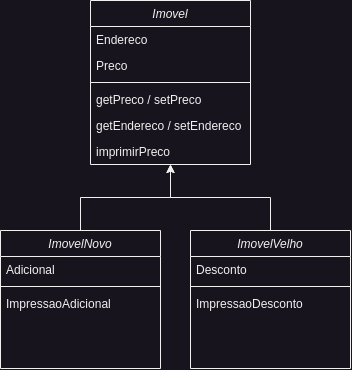

The diagram above was exported from draw.io. Its source (the exported page's mxGraphModel, read from the mxfile embedded in the PNG):
<mxGraphModel dx="875" dy="515" grid="1" gridSize="10" guides="1" tooltips="1" connect="1" arrows="1" fold="1" page="1" pageScale="1" pageWidth="827" pageHeight="1169" math="0" shadow="0">
  <root>
    <mxCell id="WIyWlLk6GJQsqaUBKTNV-0" />
    <mxCell id="WIyWlLk6GJQsqaUBKTNV-1" parent="WIyWlLk6GJQsqaUBKTNV-0" />
    <mxCell id="zkfFHV4jXpPFQw0GAbJ--0" value="Imovel" style="swimlane;fontStyle=2;align=center;verticalAlign=top;childLayout=stackLayout;horizontal=1;startSize=26;horizontalStack=0;resizeParent=1;resizeLast=0;collapsible=1;marginBottom=0;rounded=0;shadow=0;strokeWidth=1;" parent="WIyWlLk6GJQsqaUBKTNV-1" vertex="1">
      <mxGeometry x="210" y="140" width="160" height="164" as="geometry">
        <mxRectangle x="230" y="140" width="160" height="26" as="alternateBounds" />
      </mxGeometry>
    </mxCell>
    <mxCell id="zkfFHV4jXpPFQw0GAbJ--1" value="Endereco" style="text;align=left;verticalAlign=top;spacingLeft=4;spacingRight=4;overflow=hidden;rotatable=0;points=[[0,0.5],[1,0.5]];portConstraint=eastwest;" parent="zkfFHV4jXpPFQw0GAbJ--0" vertex="1">
      <mxGeometry y="26" width="160" height="26" as="geometry" />
    </mxCell>
    <mxCell id="zkfFHV4jXpPFQw0GAbJ--2" value="Preco" style="text;align=left;verticalAlign=top;spacingLeft=4;spacingRight=4;overflow=hidden;rotatable=0;points=[[0,0.5],[1,0.5]];portConstraint=eastwest;rounded=0;shadow=0;html=0;" parent="zkfFHV4jXpPFQw0GAbJ--0" vertex="1">
      <mxGeometry y="52" width="160" height="26" as="geometry" />
    </mxCell>
    <mxCell id="zkfFHV4jXpPFQw0GAbJ--4" value="" style="line;html=1;strokeWidth=1;align=left;verticalAlign=middle;spacingTop=-1;spacingLeft=3;spacingRight=3;rotatable=0;labelPosition=right;points=[];portConstraint=eastwest;" parent="zkfFHV4jXpPFQw0GAbJ--0" vertex="1">
      <mxGeometry y="78" width="160" height="8" as="geometry" />
    </mxCell>
    <mxCell id="zkfFHV4jXpPFQw0GAbJ--5" value="getPreco / setPreco" style="text;align=left;verticalAlign=top;spacingLeft=4;spacingRight=4;overflow=hidden;rotatable=0;points=[[0,0.5],[1,0.5]];portConstraint=eastwest;" parent="zkfFHV4jXpPFQw0GAbJ--0" vertex="1">
      <mxGeometry y="86" width="160" height="26" as="geometry" />
    </mxCell>
    <mxCell id="9PAuG7pi7I4NesgTbWrw-14" value="getEndereco / setEndereco" style="text;align=left;verticalAlign=top;spacingLeft=4;spacingRight=4;overflow=hidden;rotatable=0;points=[[0,0.5],[1,0.5]];portConstraint=eastwest;" vertex="1" parent="zkfFHV4jXpPFQw0GAbJ--0">
      <mxGeometry y="112" width="160" height="26" as="geometry" />
    </mxCell>
    <mxCell id="9PAuG7pi7I4NesgTbWrw-15" value="imprimirPreco" style="text;align=left;verticalAlign=top;spacingLeft=4;spacingRight=4;overflow=hidden;rotatable=0;points=[[0,0.5],[1,0.5]];portConstraint=eastwest;" vertex="1" parent="zkfFHV4jXpPFQw0GAbJ--0">
      <mxGeometry y="138" width="160" height="26" as="geometry" />
    </mxCell>
    <mxCell id="9PAuG7pi7I4NesgTbWrw-11" style="edgeStyle=orthogonalEdgeStyle;rounded=0;orthogonalLoop=1;jettySize=auto;html=1;exitX=0.5;exitY=0;exitDx=0;exitDy=0;entryX=0.5;entryY=1;entryDx=0;entryDy=0;" edge="1" parent="WIyWlLk6GJQsqaUBKTNV-1" source="9PAuG7pi7I4NesgTbWrw-1" target="zkfFHV4jXpPFQw0GAbJ--0">
      <mxGeometry relative="1" as="geometry" />
    </mxCell>
    <mxCell id="9PAuG7pi7I4NesgTbWrw-1" value="ImovelNovo" style="swimlane;fontStyle=2;align=center;verticalAlign=top;childLayout=stackLayout;horizontal=1;startSize=26;horizontalStack=0;resizeParent=1;resizeLast=0;collapsible=1;marginBottom=0;rounded=0;shadow=0;strokeWidth=1;" vertex="1" parent="WIyWlLk6GJQsqaUBKTNV-1">
      <mxGeometry x="120" y="370" width="160" height="138" as="geometry">
        <mxRectangle x="230" y="140" width="160" height="26" as="alternateBounds" />
      </mxGeometry>
    </mxCell>
    <mxCell id="9PAuG7pi7I4NesgTbWrw-2" value="Adicional" style="text;align=left;verticalAlign=top;spacingLeft=4;spacingRight=4;overflow=hidden;rotatable=0;points=[[0,0.5],[1,0.5]];portConstraint=eastwest;" vertex="1" parent="9PAuG7pi7I4NesgTbWrw-1">
      <mxGeometry y="26" width="160" height="26" as="geometry" />
    </mxCell>
    <mxCell id="9PAuG7pi7I4NesgTbWrw-4" value="" style="line;html=1;strokeWidth=1;align=left;verticalAlign=middle;spacingTop=-1;spacingLeft=3;spacingRight=3;rotatable=0;labelPosition=right;points=[];portConstraint=eastwest;" vertex="1" parent="9PAuG7pi7I4NesgTbWrw-1">
      <mxGeometry y="52" width="160" height="8" as="geometry" />
    </mxCell>
    <mxCell id="9PAuG7pi7I4NesgTbWrw-5" value="ImpressaoAdicional" style="text;align=left;verticalAlign=top;spacingLeft=4;spacingRight=4;overflow=hidden;rotatable=0;points=[[0,0.5],[1,0.5]];portConstraint=eastwest;" vertex="1" parent="9PAuG7pi7I4NesgTbWrw-1">
      <mxGeometry y="60" width="160" height="26" as="geometry" />
    </mxCell>
    <mxCell id="9PAuG7pi7I4NesgTbWrw-13" style="edgeStyle=orthogonalEdgeStyle;rounded=0;orthogonalLoop=1;jettySize=auto;html=1;exitX=0.5;exitY=0;exitDx=0;exitDy=0;entryX=0.5;entryY=1;entryDx=0;entryDy=0;" edge="1" parent="WIyWlLk6GJQsqaUBKTNV-1" source="9PAuG7pi7I4NesgTbWrw-6" target="zkfFHV4jXpPFQw0GAbJ--0">
      <mxGeometry relative="1" as="geometry" />
    </mxCell>
    <mxCell id="9PAuG7pi7I4NesgTbWrw-6" value="ImovelVelho" style="swimlane;fontStyle=2;align=center;verticalAlign=top;childLayout=stackLayout;horizontal=1;startSize=26;horizontalStack=0;resizeParent=1;resizeLast=0;collapsible=1;marginBottom=0;rounded=0;shadow=0;strokeWidth=1;" vertex="1" parent="WIyWlLk6GJQsqaUBKTNV-1">
      <mxGeometry x="310" y="370" width="160" height="138" as="geometry">
        <mxRectangle x="230" y="140" width="160" height="26" as="alternateBounds" />
      </mxGeometry>
    </mxCell>
    <mxCell id="9PAuG7pi7I4NesgTbWrw-7" value="Desconto" style="text;align=left;verticalAlign=top;spacingLeft=4;spacingRight=4;overflow=hidden;rotatable=0;points=[[0,0.5],[1,0.5]];portConstraint=eastwest;" vertex="1" parent="9PAuG7pi7I4NesgTbWrw-6">
      <mxGeometry y="26" width="160" height="26" as="geometry" />
    </mxCell>
    <mxCell id="9PAuG7pi7I4NesgTbWrw-9" value="" style="line;html=1;strokeWidth=1;align=left;verticalAlign=middle;spacingTop=-1;spacingLeft=3;spacingRight=3;rotatable=0;labelPosition=right;points=[];portConstraint=eastwest;" vertex="1" parent="9PAuG7pi7I4NesgTbWrw-6">
      <mxGeometry y="52" width="160" height="8" as="geometry" />
    </mxCell>
    <mxCell id="9PAuG7pi7I4NesgTbWrw-10" value="ImpressaoDesconto" style="text;align=left;verticalAlign=top;spacingLeft=4;spacingRight=4;overflow=hidden;rotatable=0;points=[[0,0.5],[1,0.5]];portConstraint=eastwest;" vertex="1" parent="9PAuG7pi7I4NesgTbWrw-6">
      <mxGeometry y="60" width="160" height="26" as="geometry" />
    </mxCell>
  </root>
</mxGraphModel>